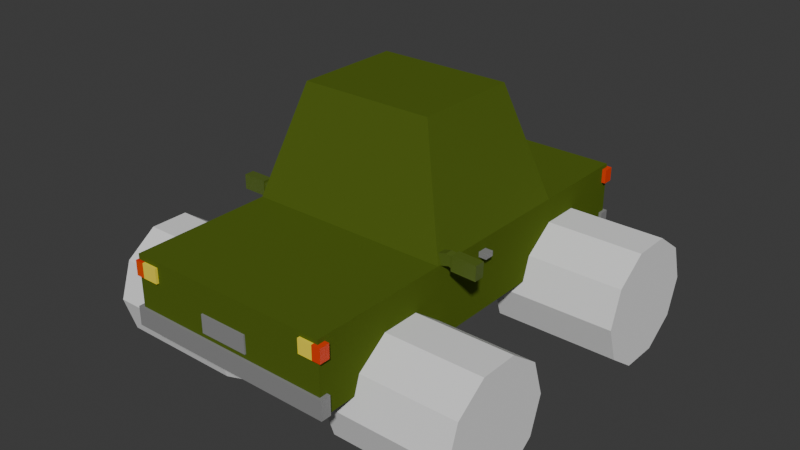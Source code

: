 # Source: car3.blend  (saved by Blender 4.0.36; exported with 4.5.12 LTS)
import bpy
from mathutils import Matrix  # noqa: F401  (used for matrix-valued properties, if any)

bpy.ops.wm.read_factory_settings(use_empty=True)
scene = bpy.context.scene
scene.name = 'Scene'

# ---- collections
col_collection = bpy.data.collections.new('Collection'); scene.collection.children.link(col_collection)

# ---- materials (node trees are filled in below, after node groups)
mat_car1 = bpy.data.materials.new('car1')
mat_car1.use_transparent_shadow = False
mat_car1.diffuse_color = (0.08651, 0.1301, 0.016, 1.0)
mat_material_006 = bpy.data.materials.new('Material.006')
mat_material_006.use_transparent_shadow = False
mat_material_007 = bpy.data.materials.new('Material.007')
mat_material_007.use_transparent_shadow = False
mat_material_008 = bpy.data.materials.new('Material.008')
mat_material_008.use_transparent_shadow = False
mat_material_009 = bpy.data.materials.new('Material.009')
mat_material_009.use_transparent_shadow = False
mat_material_010 = bpy.data.materials.new('Material.010')
mat_material_010.use_transparent_shadow = False
mat_material_011 = bpy.data.materials.new('Material.011')
mat_material_011.use_transparent_shadow = False
mat_material_012 = bpy.data.materials.new('Material.012')
mat_material_012.use_transparent_shadow = False
mat_material_013 = bpy.data.materials.new('Material.013')
mat_material_013.use_transparent_shadow = False
mat_material_014 = bpy.data.materials.new('Material.014')
mat_material_014.use_transparent_shadow = False
mat_material_015 = bpy.data.materials.new('Material.015')
mat_material_015.use_transparent_shadow = False
mat_material_004 = bpy.data.materials.new('Material.004')
mat_material_004.use_transparent_shadow = False
mat_material_005 = bpy.data.materials.new('Material.005')
mat_material_005.use_transparent_shadow = False

# ---- material node trees
mat_material_006.use_nodes = True; mat_material_006.node_tree.nodes.clear()
_N = mat_material_006.node_tree.nodes; _L = mat_material_006.node_tree.links
n0 = _N.new('ShaderNodeBsdfPrincipled'); n0.name = 'Principled BSDF'; n0.location = (10, 300)
n0.inputs[0].default_value = (0.2645, 0.2645, 0.2645, 1.0)
n0.inputs[3].default_value = 1.45
n1 = _N.new('ShaderNodeOutputMaterial'); n1.name = 'Material Output'; n1.location = (300, 300)
_L.new(n0.outputs[0], n1.inputs[0])
n1.is_active_output = True
mat_material_007.use_nodes = True; mat_material_007.node_tree.nodes.clear()
_N = mat_material_007.node_tree.nodes; _L = mat_material_007.node_tree.links
n0 = _N.new('ShaderNodeBsdfPrincipled'); n0.name = 'Principled BSDF'; n0.location = (10, 300)
n0.inputs[0].default_value = (1.0, 0.8069, 0.0497, 1.0)
n0.inputs[3].default_value = 1.45
n1 = _N.new('ShaderNodeOutputMaterial'); n1.name = 'Material Output'; n1.location = (300, 300)
_L.new(n0.outputs[0], n1.inputs[0])
n1.is_active_output = True
mat_material_008.use_nodes = True; mat_material_008.node_tree.nodes.clear()
_N = mat_material_008.node_tree.nodes; _L = mat_material_008.node_tree.links
n0 = _N.new('ShaderNodeBsdfPrincipled'); n0.name = 'Principled BSDF'; n0.location = (10, 300)
n0.inputs[0].default_value = (1.0, 0.8069, 0.0497, 1.0)
n0.inputs[3].default_value = 1.45
n1 = _N.new('ShaderNodeOutputMaterial'); n1.name = 'Material Output'; n1.location = (300, 300)
_L.new(n0.outputs[0], n1.inputs[0])
n1.is_active_output = True
mat_material_009.use_nodes = True; mat_material_009.node_tree.nodes.clear()
_N = mat_material_009.node_tree.nodes; _L = mat_material_009.node_tree.links
n0 = _N.new('ShaderNodeBsdfPrincipled'); n0.name = 'Principled BSDF'; n0.location = (10, 300)
n0.inputs[0].default_value = (0.08651, 0.1301, 0.016, 1.0)
n0.inputs[3].default_value = 1.45
n1 = _N.new('ShaderNodeOutputMaterial'); n1.name = 'Material Output'; n1.location = (300, 300)
_L.new(n0.outputs[0], n1.inputs[0])
n1.is_active_output = True
mat_material_010.use_nodes = True; mat_material_010.node_tree.nodes.clear()
_N = mat_material_010.node_tree.nodes; _L = mat_material_010.node_tree.links
n0 = _N.new('ShaderNodeBsdfPrincipled'); n0.name = 'Principled BSDF'; n0.location = (10, 300)
n0.inputs[0].default_value = (0.8001, 0.07821, 0.003915, 1.0)
n0.inputs[3].default_value = 1.45
n1 = _N.new('ShaderNodeOutputMaterial'); n1.name = 'Material Output'; n1.location = (300, 300)
_L.new(n0.outputs[0], n1.inputs[0])
n1.is_active_output = True
mat_material_011.use_nodes = True; mat_material_011.node_tree.nodes.clear()
_N = mat_material_011.node_tree.nodes; _L = mat_material_011.node_tree.links
n0 = _N.new('ShaderNodeBsdfPrincipled'); n0.name = 'Principled BSDF'; n0.location = (10, 300)
n0.inputs[0].default_value = (0.8003, 0.04632, 0.0007238, 1.0)
n0.inputs[3].default_value = 1.45
n1 = _N.new('ShaderNodeOutputMaterial'); n1.name = 'Material Output'; n1.location = (300, 300)
_L.new(n0.outputs[0], n1.inputs[0])
n1.is_active_output = True
mat_material_012.use_nodes = True; mat_material_012.node_tree.nodes.clear()
_N = mat_material_012.node_tree.nodes; _L = mat_material_012.node_tree.links
n0 = _N.new('ShaderNodeBsdfPrincipled'); n0.name = 'Principled BSDF'; n0.location = (10, 300)
n0.inputs[0].default_value = (0.8002, 0.01965, 0.0, 1.0)
n0.inputs[3].default_value = 1.45
n1 = _N.new('ShaderNodeOutputMaterial'); n1.name = 'Material Output'; n1.location = (300, 300)
_L.new(n0.outputs[0], n1.inputs[0])
n1.is_active_output = True
mat_material_013.use_nodes = True; mat_material_013.node_tree.nodes.clear()
_N = mat_material_013.node_tree.nodes; _L = mat_material_013.node_tree.links
n0 = _N.new('ShaderNodeBsdfPrincipled'); n0.name = 'Principled BSDF'; n0.location = (10, 300)
n0.inputs[0].default_value = (0.2527, 0.2527, 0.2527, 1.0)
n0.inputs[3].default_value = 1.45
n1 = _N.new('ShaderNodeOutputMaterial'); n1.name = 'Material Output'; n1.location = (300, 300)
_L.new(n0.outputs[0], n1.inputs[0])
n1.is_active_output = True
mat_material_014.use_nodes = True; mat_material_014.node_tree.nodes.clear()
_N = mat_material_014.node_tree.nodes; _L = mat_material_014.node_tree.links
n0 = _N.new('ShaderNodeBsdfPrincipled'); n0.name = 'Principled BSDF'; n0.location = (10, 300)
n0.inputs[0].default_value = (0.2196, 0.5333, 0.799, 1.0)
n0.inputs[3].default_value = 1.45
n1 = _N.new('ShaderNodeOutputMaterial'); n1.name = 'Material Output'; n1.location = (300, 300)
_L.new(n0.outputs[0], n1.inputs[0])
n1.is_active_output = True
mat_material_015.use_nodes = True; mat_material_015.node_tree.nodes.clear()
_N = mat_material_015.node_tree.nodes; _L = mat_material_015.node_tree.links
n0 = _N.new('ShaderNodeBsdfPrincipled'); n0.name = 'Principled BSDF'; n0.location = (10, 300)
n0.inputs[0].default_value = (0.2196, 0.5333, 0.799, 1.0)
n0.inputs[3].default_value = 1.45
n1 = _N.new('ShaderNodeOutputMaterial'); n1.name = 'Material Output'; n1.location = (300, 300)
_L.new(n0.outputs[0], n1.inputs[0])
n1.is_active_output = True
mat_material_004.use_nodes = True; mat_material_004.node_tree.nodes.clear()
_N = mat_material_004.node_tree.nodes; _L = mat_material_004.node_tree.links
n0 = _N.new('ShaderNodeBsdfPrincipled'); n0.name = 'Principled BSDF'; n0.location = (10, 300)
n0.inputs[0].default_value = (0.01227, 0.007267, 0.0007186, 1.0)
n0.inputs[3].default_value = 1.45
n1 = _N.new('ShaderNodeOutputMaterial'); n1.name = 'Material Output'; n1.location = (300, 300)
_L.new(n0.outputs[0], n1.inputs[0])
n1.is_active_output = True
mat_material_005.use_nodes = True; mat_material_005.node_tree.nodes.clear()
_N = mat_material_005.node_tree.nodes; _L = mat_material_005.node_tree.links
n0 = _N.new('ShaderNodeBsdfPrincipled'); n0.name = 'Principled BSDF'; n0.location = (10, 300)
n0.inputs[0].default_value = (0.2088, 0.2088, 0.2088, 1.0)
n0.inputs[3].default_value = 1.45
n1 = _N.new('ShaderNodeOutputMaterial'); n1.name = 'Material Output'; n1.location = (300, 300)
_L.new(n0.outputs[0], n1.inputs[0])
n1.is_active_output = True

# ---- world
world_world = bpy.data.worlds.new('World'); scene.world = world_world
world_world.use_nodes = True; world_world.node_tree.nodes.clear()
_N = world_world.node_tree.nodes; _L = world_world.node_tree.links
n0 = _N.new('ShaderNodeOutputWorld'); n0.name = 'World Output'; n0.location = (300, 300)
n1 = _N.new('ShaderNodeBackground'); n1.name = 'Background'; n1.location = (10, 300)
n1.inputs[0].default_value = (0.05088, 0.05088, 0.05088, 1.0)
_L.new(n1.outputs[0], n0.inputs[0])
n0.is_active_output = True
world_world.color = (0.05088, 0.05088, 0.05088)
world_world.use_sun_shadow = False
world_world.sun_shadow_jitter_overblur = 0.0

# ---- meshes
me_cube_001 = bpy.data.meshes.new('Cube.001')
me_cube_001.from_pydata([(-1.0, -0.6146, 1.0), (1.0, -0.6146, 1.0), (0.6554, -0.3389, 2.097), (-0.6554, -0.3389, 2.097)], [], [(0, 1, 2, 3)])
_uv = me_cube_001.uv_layers.new(name='UVMap')
_uv.uv.foreach_set('vector', [0.875, 0.625, 0.625, 0.625, 0.625, 0.625, 0.875, 0.625])
me_cube_001.materials.append(mat_car1)
me_cube_001.update()
me_cube_002 = bpy.data.meshes.new('Cube.002')
me_cube_002.from_pydata([(-1.0, -2.0, 0.3027), (-1.0, -2.0, 1.0), (-1.0, 2.0, 0.3027), (-1.0, 2.0, 1.0), (1.0, -2.0, 0.3027), (1.0, -2.0, 1.0), (1.0, 2.0, 0.3027), (1.0, 2.0, 1.0), (-1.0, -0.6146, 1.0), (1.0, -0.6146, 1.0), (-1.0, 0.9856, 1.0), (1.0, 0.9856, 1.0), (0.7165, -1.568, 0.4817), (0.6554, 0.7099, 2.097), (0.6554, -0.3389, 2.097), (0.7165, -1.266, 0.7015), (-0.6554, -0.3389, 2.097), (-0.6554, 0.7099, 2.097), (0.7165, -0.892, 0.7015), (0.7165, -0.5894, 0.4817), (0.7165, 0.7154, 0.5368), (0.7165, 1.018, 0.7566), (0.7165, 1.392, 0.7566), (0.7165, 1.694, 0.5368), (1.0, -1.627, 0.3027), (1.0, -0.5313, 0.3027), (1.0, 0.6394, 0.3027), (1.0, 0.7154, 0.5368), (1.0, -0.5894, 0.4817), (1.0, 1.392, 0.7566), (1.0, 1.018, 0.7566), (1.0, 1.771, 0.3027), (1.0, 1.694, 0.5368), (1.0, -1.266, 0.7015), (1.0, -1.568, 0.4817), (1.0, -0.892, 0.7015), (0.7165, 0.6394, 0.3027), (0.7165, 1.771, 0.3027), (0.7165, -0.5313, 0.3027), (0.7165, -1.627, 0.3027), (-1.046, -2.024, 0.3121), (-1.046, -2.024, 0.4972), (1.034, -2.024, 0.3121), (1.034, -2.024, 0.4972), (-0.2569, -2.014, 0.5476), (-0.2569, -2.014, 0.7237), (0.2245, -2.014, 0.5476), (0.2245, -2.014, 0.7237), (-1.012, -2.025, 0.8033), (-1.012, -2.025, 0.9469), (-0.7714, -2.025, 0.8033), (-0.7714, -2.025, 0.9469), (0.8202, -2.027, 0.8193), (0.8202, -2.027, 0.9558), (1.043, -2.027, 0.8193), (1.043, -2.027, 0.9558), (-1.338, -0.4994, 0.9365), (-1.338, -0.4994, 1.08), (-1.097, -0.4994, 0.9365), (-1.097, -0.4994, 1.08), (-1.046, -1.924, 0.3121), (-1.046, -1.924, 0.4972), (1.034, -1.924, 0.3121), (1.034, -1.924, 0.4972), (-0.2569, -1.914, 0.5476), (-0.2569, -1.914, 0.7237), (0.2245, -1.914, 0.5476), (0.2245, -1.914, 0.7237), (-1.012, -1.924, 0.8033), (-1.012, -1.924, 0.9469), (-0.7714, -1.904, 0.8033), (-0.7714, -1.904, 0.9469), (0.8202, -1.927, 0.8193), (0.8202, -1.927, 0.9558), (1.043, -1.927, 0.8193), (1.043, -1.927, 0.9558), (-1.324, -0.3993, 0.9508), (-1.324, -0.3993, 1.066), (-1.112, -0.3993, 0.9508), (-1.112, -0.3993, 1.066), (-0.9265, -2.025, 0.8033), (-0.9265, -2.025, 0.9469), (-0.9265, -1.917, 0.8033), (-0.9265, -1.917, 0.9469), (0.9616, -2.027, 0.8193), (0.9616, -2.027, 0.9558), (0.9616, -1.927, 0.8193), (0.9616, -1.927, 0.9558), (0.8539, -0.06254, 0.8519), (0.8539, -0.06254, 0.9013), (1.077, -0.06254, 0.8519), (1.077, -0.06254, 0.9013), (0.8539, 0.02938, 0.8519), (0.8539, 0.02938, 0.9013), (1.077, 0.02938, 0.8519), (1.077, 0.02938, 0.9013), (-1.062, 0.05693, 0.8605), (-1.062, 0.05693, 0.9099), (-0.8393, 0.05693, 0.8605), (-0.8393, 0.05693, 0.9099), (-1.062, 0.1488, 0.8605), (-1.062, 0.1488, 0.9099), (-0.8393, 0.1488, 0.8605), (-0.8393, 0.1488, 0.9099), (-1.338, -0.3993, 0.9365), (-1.338, -0.3993, 1.08), (-1.097, -0.3993, 0.9365), (-1.097, -0.3993, 1.08), (-1.324, -0.4396, 0.9508), (-1.324, -0.4396, 1.066), (-1.112, -0.4396, 0.9508), (-1.112, -0.4396, 1.066), (0.9876, -0.4437, 0.957), (0.9462, -0.4437, 1.024), (-1.097, -0.4847, 0.9576), (-1.097, -0.4847, 1.059), (-1.097, -0.4141, 0.9576), (-1.097, -0.4141, 1.059), (-1.027, -0.4847, 1.055), (-1.064, -0.4847, 0.9612), (-1.027, -0.4141, 1.055), (-1.064, -0.4141, 0.9612), (-0.9728, -0.4847, 1.034), (-1.01, -0.4847, 0.9399), (-0.9728, -0.4141, 1.034), (-1.01, -0.4141, 0.9399), (1.353, -0.5904, 1.118), (1.348, -0.5904, 0.9741), (1.112, -0.5904, 1.126), (1.107, -0.5904, 0.9822), (1.338, -0.4903, 1.104), (1.334, -0.4903, 0.9889), (1.126, -0.4903, 1.111), (1.122, -0.4903, 0.996), (1.353, -0.4903, 1.118), (1.348, -0.4903, 0.9741), (1.112, -0.4903, 1.126), (1.107, -0.4903, 0.9822), (1.338, -0.5306, 1.104), (1.334, -0.5306, 0.9889), (1.126, -0.5306, 1.111), (1.122, -0.5306, 0.996), (1.106, -0.5911, 0.9819), (1.111, -0.5911, 1.125), (1.106, -0.491, 0.9819), (1.111, -0.491, 1.125), (1.106, -0.5789, 0.9998), (1.109, -0.5789, 1.109), (1.106, -0.5028, 0.9998), (1.109, -0.5028, 1.109), (1.076, -0.5789, 1.012), (1.048, -0.5789, 1.118), (1.048, -0.5028, 1.118), (1.076, -0.5028, 1.012), (1.057, -0.5789, 1.007), (1.03, -0.5789, 1.113), (1.03, -0.5028, 1.113), (1.057, -0.5028, 1.007), (0.9971, -0.5789, 0.9912), (0.9692, -0.5789, 1.097), (0.9692, -0.5028, 1.097), (0.9971, -0.5028, 0.9912), (-1.049, 1.926, 0.3207), (-1.049, 1.926, 0.5058), (1.03, 1.926, 0.3207), (1.03, 1.926, 0.5058), (-0.2606, 1.936, 0.5562), (-0.2606, 1.936, 0.7323), (0.2208, 1.936, 0.5562), (0.2208, 1.936, 0.7323), (-1.016, 1.926, 0.8119), (-1.016, 1.926, 0.9555), (-0.775, 1.926, 0.8119), (-0.775, 1.926, 0.9555), (0.8165, 1.923, 0.828), (0.8165, 1.923, 0.9645), (1.039, 1.923, 0.828), (1.039, 1.923, 0.9645), (-1.049, 2.026, 0.3207), (-1.049, 2.026, 0.5058), (1.03, 2.026, 0.3207), (1.03, 2.026, 0.5058), (-0.2606, 2.037, 0.5562), (-0.2606, 2.037, 0.7323), (0.2208, 2.037, 0.5562), (0.2208, 2.037, 0.7323), (-1.016, 2.026, 0.8119), (-1.016, 2.026, 0.9555), (-0.775, 2.047, 0.8119), (-0.775, 2.047, 0.9555), (0.8165, 2.023, 0.828), (0.8165, 2.023, 0.9645), (1.039, 2.023, 0.828), (1.039, 2.023, 0.9645), (-0.9302, 1.926, 0.8119), (-0.9302, 1.926, 0.9555), (-0.9302, 2.033, 0.8119), (-0.9302, 2.033, 0.9555), (0.9579, 1.923, 0.828), (0.9579, 1.923, 0.9645), (0.9579, 2.023, 0.828), (0.9579, 2.023, 0.9645)], [(112, 113)], [(10, 3, 2, 0, 1, 8), (2, 3, 7, 6), (31, 6, 7, 11, 9, 5, 4, 24, 34, 33, 35, 28, 25, 26, 27, 30, 29, 32), (4, 5, 1, 0), (24, 4, 0, 2, 6, 31, 37, 36, 26, 25, 38, 39), (9, 8, 1, 5), (9, 11, 13, 14), (7, 3, 10, 11), (13, 17, 16, 14), (11, 10, 17, 13), (10, 8, 16, 17), (39, 12, 34, 24), (12, 15, 33, 34), (15, 18, 35, 33), (18, 19, 28, 35), (19, 38, 25, 28), (38, 19, 18, 15, 12, 39), (20, 27, 26, 36), (20, 21, 30, 27), (21, 22, 29, 30), (22, 23, 32, 29), (23, 37, 31, 32), (37, 23, 22, 21, 20, 36), (42, 40, 41, 43), (46, 44, 45, 47), (80, 48, 49, 81), (84, 52, 53, 85), (58, 56, 57, 59), (62, 63, 61, 60), (66, 67, 65, 64), (82, 83, 69, 68), (86, 87, 73, 72), (79, 77, 109, 111), (50, 51, 71, 70), (43, 41, 61, 63), (58, 59, 107, 106), (81, 49, 69, 83), (45, 44, 64, 65), (59, 57, 105, 107), (53, 52, 72, 73), (44, 46, 66, 64), (84, 54, 74, 86), (46, 47, 67, 66), (54, 55, 75, 74), (47, 45, 65, 67), (41, 40, 60, 61), (85, 53, 73, 87), (49, 48, 68, 69), (40, 42, 62, 60), (57, 56, 104, 105), (80, 50, 70, 82), (42, 43, 63, 62), (56, 58, 106, 104), (48, 80, 82, 68), (51, 81, 83, 71), (70, 71, 83, 82), (50, 80, 81, 51), (55, 85, 87, 75), (52, 84, 86, 72), (74, 75, 87, 86), (54, 84, 85, 55), (90, 88, 89, 91), (94, 95, 93, 92), (89, 88, 92, 93), (88, 90, 94, 92), (90, 91, 95, 94), (91, 89, 93, 95), (98, 96, 97, 99), (102, 103, 101, 100), (97, 96, 100, 101), (96, 98, 102, 100), (98, 99, 103, 102), (99, 97, 101, 103), (76, 77, 105, 104), (78, 76, 104, 106), (79, 78, 106, 107), (77, 79, 107, 105), (110, 111, 109, 108), (76, 78, 110, 108), (78, 79, 111, 110), (77, 76, 108, 109), (114, 116, 117, 115), (120, 121, 125, 124), (116, 114, 119, 121), (117, 116, 121, 120), (115, 117, 120, 118), (114, 115, 118, 119), (123, 122, 124, 125), (118, 120, 124, 122), (119, 118, 122, 123), (121, 119, 123, 125), (128, 126, 127, 129), (129, 127, 135, 137), (127, 126, 134, 135), (126, 128, 136, 134), (130, 131, 135, 134), (132, 130, 134, 136), (133, 132, 136, 137), (131, 133, 137, 135), (140, 141, 139, 138), (130, 132, 140, 138), (132, 133, 141, 140), (143, 142, 144, 145), (147, 149, 148, 146), (146, 148, 153, 150), (148, 149, 152, 153), (149, 147, 151, 152), (147, 146, 150, 151), (151, 150, 154, 155), (152, 151, 155, 156), (153, 152, 156, 157), (150, 153, 157, 154), (154, 157, 161, 158), (159, 158, 161, 160), (157, 156, 160, 161), (156, 155, 159, 160), (155, 154, 158, 159), (164, 162, 163, 165), (168, 166, 167, 169), (194, 170, 171, 195), (198, 174, 175, 199), (180, 181, 179, 178), (184, 185, 183, 182), (196, 197, 187, 186), (200, 201, 191, 190), (172, 173, 189, 188), (165, 163, 179, 181), (195, 171, 187, 197), (167, 166, 182, 183), (175, 174, 190, 191), (166, 168, 184, 182), (198, 176, 192, 200), (168, 169, 185, 184), (176, 177, 193, 192), (169, 167, 183, 185), (163, 162, 178, 179), (199, 175, 191, 201), (171, 170, 186, 187), (162, 164, 180, 178), (194, 172, 188, 196), (164, 165, 181, 180), (170, 194, 196, 186), (173, 195, 197, 189), (188, 189, 197, 196), (172, 194, 195, 173), (177, 199, 201, 193), (174, 198, 200, 190), (192, 193, 201, 200), (176, 198, 199, 177)])
me_cube_002.polygons.foreach_set('material_index', [0, 0, 0, 0, 0, 0, 0, 0, 0, 0, 0, 0, 0, 0, 0, 0, 0, 0, 0, 0, 0, 0, 0, 1, 1, 5, 2, 4, 1, 1, 3, 2, 4, 3, 1, 4, 7, 1, 4, 2, 1, 2, 1, 6, 1, 1, 2, 5, 1, 4, 3, 1, 4, 3, 3, 3, 3, 6, 2, 2, 6, 8, 8, 8, 8, 8, 8, 8, 8, 8, 8, 8, 8, 4, 4, 4, 4, 10, 4, 4, 4, 4, 4, 4, 4, 4, 4, 4, 4, 4, 4, 4, 4, 4, 4, 4, 4, 4, 4, 10, 4, 4, 4, 4, 4, 4, 4, 4, 4, 4, 4, 4, 4, 4, 4, 4, 4, 1, 1, 5, 2, 1, 1, 3, 2, 3, 1, 7, 1, 2, 1, 2, 1, 6, 1, 1, 2, 5, 1, 3, 1, 3, 3, 3, 3, 6, 2, 2, 6])
_uv = me_cube_002.uv_layers.new(name='UVMap')
_uv.uv.foreach_set('vector', [0.625, 0.1875, 0.625, 0.25, 0.375, 0.25, 0.375, 0.0, 0.625, 0.0, 0.625, 0.125, 0.375, 0.25, 0.625, 0.25, 0.625, 0.5, 0.375, 0.5, 0.375, 0.5143, 0.375, 0.5, 0.625, 0.5, 0.625, 0.5625, 0.625, 0.625, 0.625, 0.75, 0.375, 0.75, 0.375, 0.7267, 0.4392, 0.7201, 0.518, 0.6934, 0.518, 0.665, 0.4392, 0.6549, 0.375, 0.6582, 0.375, 0.585, 0.4589, 0.5774, 0.5377, 0.5595, 0.5377, 0.5374, 0.4589, 0.5188, 0.375, 0.75, 0.625, 0.75, 0.625, 1.0, 0.375, 1.0, 0.375, 0.7267, 0.375, 0.75, 0.125, 0.75, 0.125, 0.5, 0.375, 0.5, 0.375, 0.5143, 0.3396, 0.5143, 0.3396, 0.585, 0.375, 0.585, 0.375, 0.6582, 0.3396, 0.6582, 0.3396, 0.7267, 0.625, 0.625, 0.875, 0.625, 0.875, 0.75, 0.625, 0.75, 0.625, 0.625, 0.625, 0.5625, 0.625, 0.5625, 0.625, 0.625, 0.625, 0.5, 0.875, 0.5, 0.875, 0.5625, 0.625, 0.5625, 0.625, 0.5625, 0.875, 0.5625, 0.875, 0.625, 0.625, 0.625, 0.625, 0.5625, 0.875, 0.5625, 0.875, 0.5625, 0.625, 0.5625, 0.625, 0.1875, 0.625, 0.125, 0.625, 0.125, 0.625, 0.1875, 0.4503, 0.5, 0.4, 0.5, 0.4, 0.6162, 0.4503, 0.6162, 0.4, 0.5, 0.3, 0.5, 0.3, 0.6162, 0.4, 0.6162, 0.3, 0.5, 0.2, 0.5, 0.2, 0.5, 0.3, 0.5, 0.2, 0.5, 0.1, 0.5, 0.1, 0.6162, 0.2, 0.6162, 0.1, 0.5, 0.04968, 0.5, 0.04968, 0.6162, 0.1, 0.6162, 0.6799, 0.4672, 0.6089, 0.4442, 0.9783, 0.3242, 0.9783, 0.1758, 0.8911, 0.05584, 0.8201, 0.03277, 0.4, 0.5, 0.4, 0.6162, 0.4658, 0.6162, 0.4658, 0.5, 0.4, 0.5, 0.3, 0.5, 0.3, 0.6162, 0.4, 0.6162, 0.3, 0.5, 0.2, 0.5, 0.2, 0.5, 0.3, 0.5, 0.2, 0.5, 0.1, 0.5, 0.1, 0.6162, 0.2, 0.6162, 0.1, 0.5, 0.03418, 0.5, 0.03418, 0.6162, 0.1, 0.6162, 0.7018, 0.4743, 0.6089, 0.4442, 0.9783, 0.3242, 0.9783, 0.1758, 0.8911, 0.05584, 0.7982, 0.02567, 0.375, 0.75, 0.375, 1.0, 0.625, 1.0, 0.625, 0.75, 0.375, 0.75, 0.375, 1.0, 0.625, 1.0, 0.625, 0.75, 0.375, 0.911, 0.375, 1.0, 0.625, 1.0, 0.625, 0.911, 0.375, 0.8414, 0.375, 1.0, 0.625, 1.0, 0.625, 0.8414, 0.375, 0.75, 0.375, 1.0, 0.625, 1.0, 0.625, 0.75, 0.375, 0.75, 0.625, 0.75, 0.625, 1.0, 0.375, 1.0, 0.375, 0.75, 0.625, 0.75, 0.625, 1.0, 0.375, 1.0, 0.375, 0.911, 0.625, 0.911, 0.625, 1.0, 0.375, 1.0, 0.375, 0.8414, 0.625, 0.8414, 0.625, 1.0, 0.375, 1.0, 0.6, 0.7649, 0.6, 0.9851, 0.6, 0.9851, 0.6, 0.7649, 0.375, 0.75, 0.625, 0.75, 0.625, 0.75, 0.375, 0.75, 0.625, 0.75, 0.625, 1.0, 0.625, 1.0, 0.625, 0.75, 0.375, 0.75, 0.625, 0.75, 0.625, 0.75, 0.375, 0.75, 0.625, 0.911, 0.625, 1.0, 0.625, 1.0, 0.625, 0.911, 0.625, 1.0, 0.375, 1.0, 0.375, 1.0, 0.625, 1.0, 0.625, 0.75, 0.625, 1.0, 0.625, 1.0, 0.625, 0.75, 0.625, 1.0, 0.375, 1.0, 0.375, 1.0, 0.625, 1.0, 0.375, 1.0, 0.375, 0.75, 0.375, 0.75, 0.375, 1.0, 0.375, 0.8414, 0.375, 0.75, 0.375, 0.75, 0.375, 0.8414, 0.375, 0.75, 0.625, 0.75, 0.625, 0.75, 0.375, 0.75, 0.375, 0.75, 0.625, 0.75, 0.625, 0.75, 0.375, 0.75, 0.625, 0.75, 0.625, 1.0, 0.625, 1.0, 0.625, 0.75, 0.625, 1.0, 0.375, 1.0, 0.375, 1.0, 0.625, 1.0, 0.625, 0.8414, 0.625, 1.0, 0.625, 1.0, 0.625, 0.8414, 0.625, 1.0, 0.375, 1.0, 0.375, 1.0, 0.625, 1.0, 0.375, 1.0, 0.375, 0.75, 0.375, 0.75, 0.375, 1.0, 0.625, 1.0, 0.375, 1.0, 0.375, 1.0, 0.625, 1.0, 0.375, 0.911, 0.375, 0.75, 0.375, 0.75, 0.375, 0.911, 0.375, 0.75, 0.625, 0.75, 0.625, 0.75, 0.375, 0.75, 0.375, 1.0, 0.375, 0.75, 0.375, 0.75, 0.375, 1.0, 0.375, 1.0, 0.375, 0.911, 0.375, 0.911, 0.375, 1.0, 0.625, 0.75, 0.625, 0.911, 0.625, 0.911, 0.625, 0.75, 0.375, 0.75, 0.625, 0.75, 0.625, 0.911, 0.375, 0.911, 0.375, 0.75, 0.375, 0.911, 0.625, 0.911, 0.625, 0.75, 0.625, 0.75, 0.625, 0.8414, 0.625, 0.8414, 0.625, 0.75, 0.375, 1.0, 0.375, 0.8414, 0.375, 0.8414, 0.375, 1.0, 0.375, 0.75, 0.625, 0.75, 0.625, 0.8414, 0.375, 0.8414, 0.375, 0.75, 0.375, 0.8414, 0.625, 0.8414, 0.625, 0.75, 0.375, 0.75, 0.375, 1.0, 0.625, 1.0, 0.625, 0.75, 0.375, 0.75, 0.625, 0.75, 0.625, 1.0, 0.375, 1.0, 0.625, 1.0, 0.375, 1.0, 0.375, 1.0, 0.625, 1.0, 0.375, 1.0, 0.375, 0.75, 0.375, 0.75, 0.375, 1.0, 0.375, 0.75, 0.625, 0.75, 0.625, 0.75, 0.375, 0.75, 0.625, 0.75, 0.625, 1.0, 0.625, 1.0, 0.625, 0.75, 0.375, 0.75, 0.375, 1.0, 0.625, 1.0, 0.625, 0.75, 0.375, 0.75, 0.625, 0.75, 0.625, 1.0, 0.375, 1.0, 0.625, 1.0, 0.375, 1.0, 0.375, 1.0, 0.625, 1.0, 0.375, 1.0, 0.375, 0.75, 0.375, 0.75, 0.375, 1.0, 0.375, 0.75, 0.625, 0.75, 0.625, 0.75, 0.375, 0.75, 0.625, 0.75, 0.625, 1.0, 0.625, 1.0, 0.625, 0.75, 0.4, 0.9851, 0.6, 0.9851, 0.625, 1.0, 0.375, 1.0, 0.4, 0.7649, 0.4, 0.9851, 0.375, 1.0, 0.375, 0.75, 0.6, 0.7649, 0.4, 0.7649, 0.375, 0.75, 0.625, 0.75, 0.6, 0.9851, 0.6, 0.7649, 0.625, 0.75, 0.625, 1.0, 0.4, 0.7649, 0.6, 0.7649, 0.6, 0.9851, 0.4, 0.9851, 0.4, 0.9851, 0.4, 0.7649, 0.4, 0.7649, 0.4, 0.9851, 0.4, 0.7649, 0.6, 0.7649, 0.6, 0.7649, 0.4, 0.7649, 0.6, 0.9851, 0.4, 0.9851, 0.4, 0.9851, 0.6, 0.9851, 0.375, 0.75, 0.375, 0.75, 0.625, 0.75, 0.625, 0.75, 0.625, 0.75, 0.375, 0.75, 0.375, 0.75, 0.625, 0.75, 0.375, 0.75, 0.375, 0.75, 0.375, 0.75, 0.375, 0.75, 0.625, 0.75, 0.375, 0.75, 0.375, 0.75, 0.625, 0.75, 0.625, 0.75, 0.625, 0.75, 0.625, 0.75, 0.625, 0.75, 0.375, 0.75, 0.625, 0.75, 0.625, 0.75, 0.375, 0.75, 0.375, 0.75, 0.625, 0.75, 0.625, 0.75, 0.375, 0.75, 0.625, 0.75, 0.625, 0.75, 0.625, 0.75, 0.625, 0.75, 0.375, 0.75, 0.625, 0.75, 0.625, 0.75, 0.375, 0.75, 0.375, 0.75, 0.375, 0.75, 0.375, 0.75, 0.375, 0.75, 0.375, 0.75, 0.375, 1.0, 0.625, 1.0, 0.625, 0.75, 0.625, 0.75, 0.625, 1.0, 0.625, 1.0, 0.625, 0.75, 0.625, 1.0, 0.375, 1.0, 0.375, 1.0, 0.625, 1.0, 0.375, 1.0, 0.375, 0.75, 0.375, 0.75, 0.375, 1.0, 0.4, 0.9851, 0.6, 0.9851, 0.625, 1.0, 0.375, 1.0, 0.4, 0.7649, 0.4, 0.9851, 0.375, 1.0, 0.375, 0.75, 0.6, 0.7649, 0.4, 0.7649, 0.375, 0.75, 0.625, 0.75, 0.6, 0.9851, 0.6, 0.7649, 0.625, 0.75, 0.625, 1.0, 0.4, 0.7649, 0.6, 0.7649, 0.6, 0.9851, 0.4, 0.9851, 0.4, 0.9851, 0.4, 0.7649, 0.4, 0.7649, 0.4, 0.9851, 0.4, 0.7649, 0.6, 0.7649, 0.6, 0.7649, 0.4, 0.7649, 0.625, 1.0, 0.375, 1.0, 0.375, 1.0, 0.625, 1.0, 0.625, 1.0, 0.625, 1.0, 0.375, 1.0, 0.375, 1.0, 0.375, 1.0, 0.375, 1.0, 0.375, 1.0, 0.375, 1.0, 0.375, 1.0, 0.625, 1.0, 0.625, 1.0, 0.375, 1.0, 0.625, 1.0, 0.625, 1.0, 0.625, 1.0, 0.625, 1.0, 0.625, 1.0, 0.375, 1.0, 0.375, 1.0, 0.625, 1.0, 0.625, 1.0, 0.375, 1.0, 0.375, 1.0, 0.625, 1.0, 0.625, 1.0, 0.625, 1.0, 0.625, 1.0, 0.625, 1.0, 0.375, 1.0, 0.625, 1.0, 0.625, 1.0, 0.375, 1.0, 0.375, 1.0, 0.375, 1.0, 0.375, 1.0, 0.375, 1.0, 0.375, 1.0, 0.375, 1.0, 0.375, 1.0, 0.375, 1.0, 0.625, 1.0, 0.375, 1.0, 0.375, 1.0, 0.625, 1.0, 0.375, 1.0, 0.625, 1.0, 0.625, 1.0, 0.375, 1.0, 0.625, 1.0, 0.625, 1.0, 0.625, 1.0, 0.625, 1.0, 0.625, 1.0, 0.375, 1.0, 0.375, 1.0, 0.625, 1.0, 0.375, 0.75, 0.375, 1.0, 0.625, 1.0, 0.625, 0.75, 0.375, 0.75, 0.375, 1.0, 0.625, 1.0, 0.625, 0.75, 0.375, 0.911, 0.375, 1.0, 0.625, 1.0, 0.625, 0.911, 0.375, 0.8414, 0.375, 1.0, 0.625, 1.0, 0.625, 0.8414, 0.375, 0.75, 0.625, 0.75, 0.625, 1.0, 0.375, 1.0, 0.375, 0.75, 0.625, 0.75, 0.625, 1.0, 0.375, 1.0, 0.375, 0.911, 0.625, 0.911, 0.625, 1.0, 0.375, 1.0, 0.375, 0.8414, 0.625, 0.8414, 0.625, 1.0, 0.375, 1.0, 0.375, 0.75, 0.625, 0.75, 0.625, 0.75, 0.375, 0.75, 0.625, 0.75, 0.625, 1.0, 0.625, 1.0, 0.625, 0.75, 0.625, 0.911, 0.625, 1.0, 0.625, 1.0, 0.625, 0.911, 0.625, 1.0, 0.375, 1.0, 0.375, 1.0, 0.625, 1.0, 0.625, 1.0, 0.375, 1.0, 0.375, 1.0, 0.625, 1.0, 0.375, 1.0, 0.375, 0.75, 0.375, 0.75, 0.375, 1.0, 0.375, 0.8414, 0.375, 0.75, 0.375, 0.75, 0.375, 0.8414, 0.375, 0.75, 0.625, 0.75, 0.625, 0.75, 0.375, 0.75, 0.375, 0.75, 0.625, 0.75, 0.625, 0.75, 0.375, 0.75, 0.625, 0.75, 0.625, 1.0, 0.625, 1.0, 0.625, 0.75, 0.625, 1.0, 0.375, 1.0, 0.375, 1.0, 0.625, 1.0, 0.625, 0.8414, 0.625, 1.0, 0.625, 1.0, 0.625, 0.8414, 0.625, 1.0, 0.375, 1.0, 0.375, 1.0, 0.625, 1.0, 0.375, 1.0, 0.375, 0.75, 0.375, 0.75, 0.375, 1.0, 0.375, 0.911, 0.375, 0.75, 0.375, 0.75, 0.375, 0.911, 0.375, 0.75, 0.625, 0.75, 0.625, 0.75, 0.375, 0.75, 0.375, 1.0, 0.375, 0.911, 0.375, 0.911, 0.375, 1.0, 0.625, 0.75, 0.625, 0.911, 0.625, 0.911, 0.625, 0.75, 0.375, 0.75, 0.625, 0.75, 0.625, 0.911, 0.375, 0.911, 0.375, 0.75, 0.375, 0.911, 0.625, 0.911, 0.625, 0.75, 0.625, 0.75, 0.625, 0.8414, 0.625, 0.8414, 0.625, 0.75, 0.375, 1.0, 0.375, 0.8414, 0.375, 0.8414, 0.375, 1.0, 0.375, 0.75, 0.625, 0.75, 0.625, 0.8414, 0.375, 0.8414, 0.375, 0.75, 0.375, 0.8414, 0.625, 0.8414, 0.625, 0.75])
me_cube_002.materials.append(mat_car1)
me_cube_002.materials.append(mat_material_006)
me_cube_002.materials.append(mat_material_007)
me_cube_002.materials.append(mat_material_008)
me_cube_002.materials.append(mat_material_009)
me_cube_002.materials.append(mat_material_010)
me_cube_002.materials.append(mat_material_011)
me_cube_002.materials.append(mat_material_012)
me_cube_002.materials.append(mat_material_013)
me_cube_002.materials.append(mat_material_014)
me_cube_002.materials.append(mat_material_015)
me_cube_002.update()
me_cylinder_005 = bpy.data.meshes.new('Cylinder.005')
me_cylinder_005.from_pydata([(0.0, 1.0, -1.0), (0.0, 1.0, 1.0), (0.5878, 0.809, -1.0), (0.5878, 0.809, 1.0), (0.9511, 0.309, -1.0), (0.9511, 0.309, 1.0), (0.9511, -0.309, -1.0), (0.9511, -0.309, 1.0), (0.5878, -0.809, -1.0), (0.5878, -0.809, 1.0), (0.0, -1.0, -1.0), (0.0, -1.0, 1.0), (-0.5878, -0.809, -1.0), (-0.5878, -0.809, 1.0), (-0.9511, -0.309, -1.0), (-0.9511, -0.309, 1.0), (-0.9511, 0.309, -1.0), (-0.9511, 0.309, 1.0), (-0.5878, 0.809, -1.0), (-0.5878, 0.809, 1.0), (-0.09111, 4.775, -1.0), (-0.09111, 4.775, 1.0), (0.4967, 4.584, -1.0), (0.4967, 4.584, 1.0), (0.8599, 4.084, -1.0), (0.8599, 4.084, 1.0), (0.8599, 3.466, -1.0), (0.8599, 3.466, 1.0), (0.4967, 2.966, -1.0), (0.4967, 2.966, 1.0), (-0.09111, 2.775, -1.0), (-0.09111, 2.775, 1.0), (-0.6789, 2.966, -1.0), (-0.6789, 2.966, 1.0), (-1.042, 3.466, -1.0), (-1.042, 3.466, 1.0), (-1.042, 4.084, -1.0), (-1.042, 4.084, 1.0), (-0.6789, 4.584, -1.0), (-0.6789, 4.584, 1.0)], [], [(0, 1, 3, 2), (2, 3, 5, 4), (4, 5, 7, 6), (6, 7, 9, 8), (8, 9, 11, 10), (10, 11, 13, 12), (12, 13, 15, 14), (14, 15, 17, 16), (3, 1, 19, 17, 15, 13, 11, 9, 7, 5), (16, 17, 19, 18), (18, 19, 1, 0), (0, 2, 4, 6, 8, 10, 12, 14, 16, 18), (20, 21, 23, 22), (22, 23, 25, 24), (24, 25, 27, 26), (26, 27, 29, 28), (28, 29, 31, 30), (30, 31, 33, 32), (32, 33, 35, 34), (34, 35, 37, 36), (23, 21, 39, 37, 35, 33, 31, 29, 27, 25), (36, 37, 39, 38), (38, 39, 21, 20), (20, 22, 24, 26, 28, 30, 32, 34, 36, 38)])
_uv = me_cylinder_005.uv_layers.new(name='UVMap')
_uv.uv.foreach_set('vector', [1.0, 0.5, 1.0, 1.0, 0.9, 1.0, 0.9, 0.5, 0.9, 0.5, 0.9, 1.0, 0.8, 1.0, 0.8, 0.5, 0.8, 0.5, 0.8, 1.0, 0.7, 1.0, 0.7, 0.5, 0.7, 0.5, 0.7, 1.0, 0.6, 1.0, 0.6, 0.5, 0.6, 0.5, 0.6, 1.0, 0.5, 1.0, 0.5, 0.5, 0.5, 0.5, 0.5, 1.0, 0.4, 1.0, 0.4, 0.5, 0.4, 0.5, 0.4, 1.0, 0.3, 1.0, 0.3, 0.5, 0.3, 0.5, 0.3, 1.0, 0.2, 1.0, 0.2, 0.5, 0.3911, 0.4442, 0.25, 0.49, 0.1089, 0.4442, 0.02175, 0.3242, 0.02175, 0.1758, 0.1089, 0.05584, 0.25, 0.01, 0.3911, 0.05584, 0.4783, 0.1758, 0.4783, 0.3242, 0.2, 0.5, 0.2, 1.0, 0.1, 1.0, 0.1, 0.5, 0.1, 0.5, 0.1, 1.0, -7.451e-08, 1.0, -7.451e-08, 0.5, 0.75, 0.49, 0.8911, 0.4442, 0.9783, 0.3242, 0.9783, 0.1758, 0.8911, 0.05584, 0.75, 0.01, 0.6089, 0.05584, 0.5217, 0.1758, 0.5217, 0.3242, 0.6089, 0.4442, 1.0, 0.5, 1.0, 1.0, 0.9, 1.0, 0.9, 0.5, 0.9, 0.5, 0.9, 1.0, 0.8, 1.0, 0.8, 0.5, 0.8, 0.5, 0.8, 1.0, 0.7, 1.0, 0.7, 0.5, 0.7, 0.5, 0.7, 1.0, 0.6, 1.0, 0.6, 0.5, 0.6, 0.5, 0.6, 1.0, 0.5, 1.0, 0.5, 0.5, 0.5, 0.5, 0.5, 1.0, 0.4, 1.0, 0.4, 0.5, 0.4, 0.5, 0.4, 1.0, 0.3, 1.0, 0.3, 0.5, 0.3, 0.5, 0.3, 1.0, 0.2, 1.0, 0.2, 0.5, 0.3911, 0.4442, 0.25, 0.49, 0.1089, 0.4442, 0.02175, 0.3242, 0.02175, 0.1758, 0.1089, 0.05584, 0.25, 0.01, 0.3911, 0.05584, 0.4783, 0.1758, 0.4783, 0.3242, 0.2, 0.5, 0.2, 1.0, 0.1, 1.0, 0.1, 0.5, 0.1, 0.5, 0.1, 1.0, -7.451e-08, 1.0, -7.451e-08, 0.5, 0.75, 0.49, 0.8911, 0.4442, 0.9783, 0.3242, 0.9783, 0.1758, 0.8911, 0.05584, 0.75, 0.01, 0.6089, 0.05584, 0.5217, 0.1758, 0.5217, 0.3242, 0.6089, 0.4442])
me_cylinder_005.update()
me_cylinder_007 = bpy.data.meshes.new('Cylinder.007')
me_cylinder_007.from_pydata([(0.0, 1.0, -1.0), (0.0, 1.0, 1.0), (0.5878, 0.809, -1.0), (0.5878, 0.809, 1.0), (0.9511, 0.309, -1.0), (0.9511, 0.309, 1.0), (0.9511, -0.309, -1.0), (0.9511, -0.309, 1.0), (0.5878, -0.809, -1.0), (0.5878, -0.809, 1.0), (0.0, -1.0, -1.0), (0.0, -1.0, 1.0), (-0.5878, -0.809, -1.0), (-0.5878, -0.809, 1.0), (-0.9511, -0.309, -1.0), (-0.9511, -0.309, 1.0), (-0.9511, 0.309, -1.0), (-0.9511, 0.309, 1.0), (-0.5878, 0.809, -1.0), (-0.5878, 0.809, 1.0), (-0.09111, 4.775, -1.0), (-0.09111, 4.775, 1.0), (0.4967, 4.584, -1.0), (0.4967, 4.584, 1.0), (0.8599, 4.084, -1.0), (0.8599, 4.084, 1.0), (0.8599, 3.466, -1.0), (0.8599, 3.466, 1.0), (0.4967, 2.966, -1.0), (0.4967, 2.966, 1.0), (-0.09111, 2.775, -1.0), (-0.09111, 2.775, 1.0), (-0.6789, 2.966, -1.0), (-0.6789, 2.966, 1.0), (-1.042, 3.466, -1.0), (-1.042, 3.466, 1.0), (-1.042, 4.084, -1.0), (-1.042, 4.084, 1.0), (-0.6789, 4.584, -1.0), (-0.6789, 4.584, 1.0)], [], [(0, 1, 3, 2), (2, 3, 5, 4), (4, 5, 7, 6), (6, 7, 9, 8), (8, 9, 11, 10), (10, 11, 13, 12), (12, 13, 15, 14), (14, 15, 17, 16), (3, 1, 19, 17, 15, 13, 11, 9, 7, 5), (16, 17, 19, 18), (18, 19, 1, 0), (0, 2, 4, 6, 8, 10, 12, 14, 16, 18), (20, 21, 23, 22), (22, 23, 25, 24), (24, 25, 27, 26), (26, 27, 29, 28), (28, 29, 31, 30), (30, 31, 33, 32), (32, 33, 35, 34), (34, 35, 37, 36), (23, 21, 39, 37, 35, 33, 31, 29, 27, 25), (36, 37, 39, 38), (38, 39, 21, 20), (20, 22, 24, 26, 28, 30, 32, 34, 36, 38)])
_uv = me_cylinder_007.uv_layers.new(name='UVMap')
_uv.uv.foreach_set('vector', [1.0, 0.5, 1.0, 1.0, 0.9, 1.0, 0.9, 0.5, 0.9, 0.5, 0.9, 1.0, 0.8, 1.0, 0.8, 0.5, 0.8, 0.5, 0.8, 1.0, 0.7, 1.0, 0.7, 0.5, 0.7, 0.5, 0.7, 1.0, 0.6, 1.0, 0.6, 0.5, 0.6, 0.5, 0.6, 1.0, 0.5, 1.0, 0.5, 0.5, 0.5, 0.5, 0.5, 1.0, 0.4, 1.0, 0.4, 0.5, 0.4, 0.5, 0.4, 1.0, 0.3, 1.0, 0.3, 0.5, 0.3, 0.5, 0.3, 1.0, 0.2, 1.0, 0.2, 0.5, 0.3911, 0.4442, 0.25, 0.49, 0.1089, 0.4442, 0.02175, 0.3242, 0.02175, 0.1758, 0.1089, 0.05584, 0.25, 0.01, 0.3911, 0.05584, 0.4783, 0.1758, 0.4783, 0.3242, 0.2, 0.5, 0.2, 1.0, 0.1, 1.0, 0.1, 0.5, 0.1, 0.5, 0.1, 1.0, -7.451e-08, 1.0, -7.451e-08, 0.5, 0.75, 0.49, 0.8911, 0.4442, 0.9783, 0.3242, 0.9783, 0.1758, 0.8911, 0.05584, 0.75, 0.01, 0.6089, 0.05584, 0.5217, 0.1758, 0.5217, 0.3242, 0.6089, 0.4442, 1.0, 0.5, 1.0, 1.0, 0.9, 1.0, 0.9, 0.5, 0.9, 0.5, 0.9, 1.0, 0.8, 1.0, 0.8, 0.5, 0.8, 0.5, 0.8, 1.0, 0.7, 1.0, 0.7, 0.5, 0.7, 0.5, 0.7, 1.0, 0.6, 1.0, 0.6, 0.5, 0.6, 0.5, 0.6, 1.0, 0.5, 1.0, 0.5, 0.5, 0.5, 0.5, 0.5, 1.0, 0.4, 1.0, 0.4, 0.5, 0.4, 0.5, 0.4, 1.0, 0.3, 1.0, 0.3, 0.5, 0.3, 0.5, 0.3, 1.0, 0.2, 1.0, 0.2, 0.5, 0.3911, 0.4442, 0.25, 0.49, 0.1089, 0.4442, 0.02175, 0.3242, 0.02175, 0.1758, 0.1089, 0.05584, 0.25, 0.01, 0.3911, 0.05584, 0.4783, 0.1758, 0.4783, 0.3242, 0.2, 0.5, 0.2, 1.0, 0.1, 1.0, 0.1, 0.5, 0.1, 0.5, 0.1, 1.0, -7.451e-08, 1.0, -7.451e-08, 0.5, 0.75, 0.49, 0.8911, 0.4442, 0.9783, 0.3242, 0.9783, 0.1758, 0.8911, 0.05584, 0.75, 0.01, 0.6089, 0.05584, 0.5217, 0.1758, 0.5217, 0.3242, 0.6089, 0.4442])
me_cylinder_007.update()
me_cylinder_008 = bpy.data.meshes.new('Cylinder.008')
me_cylinder_008.from_pydata([(0.0, 1.0, -1.0), (0.0, 1.0, 1.0), (0.5878, 0.809, -1.0), (0.5878, 0.809, 1.0), (0.9511, 0.309, -1.0), (0.9511, 0.309, 1.0), (0.9511, -0.309, -1.0), (0.9511, -0.309, 1.0), (0.5878, -0.809, -1.0), (0.5878, -0.809, 1.0), (0.0, -1.0, -1.0), (0.0, -1.0, 1.0), (-0.5878, -0.809, -1.0), (-0.5878, -0.809, 1.0), (-0.9511, -0.309, -1.0), (-0.9511, -0.309, 1.0), (-0.9511, 0.309, -1.0), (-0.9511, 0.309, 1.0), (-0.5878, 0.809, -1.0), (-0.5878, 0.809, 1.0)], [], [(0, 1, 3, 2), (2, 3, 5, 4), (4, 5, 7, 6), (6, 7, 9, 8), (8, 9, 11, 10), (10, 11, 13, 12), (12, 13, 15, 14), (14, 15, 17, 16), (3, 1, 19, 17, 15, 13, 11, 9, 7, 5), (16, 17, 19, 18), (18, 19, 1, 0), (0, 2, 4, 6, 8, 10, 12, 14, 16, 18)])
me_cylinder_008.polygons.foreach_set('use_smooth', [True] * 12)
_uv = me_cylinder_008.uv_layers.new(name='UVMap')
_uv.uv.foreach_set('vector', [1.0, 0.5, 1.0, 1.0, 0.9, 1.0, 0.9, 0.5, 0.9, 0.5, 0.9, 1.0, 0.8, 1.0, 0.8, 0.5, 0.8, 0.5, 0.8, 1.0, 0.7, 1.0, 0.7, 0.5, 0.7, 0.5, 0.7, 1.0, 0.6, 1.0, 0.6, 0.5, 0.6, 0.5, 0.6, 1.0, 0.5, 1.0, 0.5, 0.5, 0.5, 0.5, 0.5, 1.0, 0.4, 1.0, 0.4, 0.5, 0.4, 0.5, 0.4, 1.0, 0.3, 1.0, 0.3, 0.5, 0.3, 0.5, 0.3, 1.0, 0.2, 1.0, 0.2, 0.5, 0.3911, 0.4442, 0.25, 0.49, 0.1089, 0.4442, 0.02175, 0.3242, 0.02175, 0.1758, 0.1089, 0.05584, 0.25, 0.01, 0.3911, 0.05584, 0.4783, 0.1758, 0.4783, 0.3242, 0.2, 0.5, 0.2, 1.0, 0.1, 1.0, 0.1, 0.5, 0.1, 0.5, 0.1, 1.0, -7.451e-08, 1.0, -7.451e-08, 0.5, 0.75, 0.49, 0.8911, 0.4442, 0.9783, 0.3242, 0.9783, 0.1758, 0.8911, 0.05584, 0.75, 0.01, 0.6089, 0.05584, 0.5217, 0.1758, 0.5217, 0.3242, 0.6089, 0.4442])
me_cylinder_008.materials.append(mat_material_004)
me_cylinder_008.update()
me_cylinder_009 = bpy.data.meshes.new('Cylinder.009')
me_cylinder_009.from_pydata([(0.0, 1.0, -1.0), (0.0, 1.0, 1.0), (0.5878, 0.809, -1.0), (0.5878, 0.809, 1.0), (0.9511, 0.309, -1.0), (0.9511, 0.309, 1.0), (0.9511, -0.309, -1.0), (0.9511, -0.309, 1.0), (0.5878, -0.809, -1.0), (0.5878, -0.809, 1.0), (0.0, -1.0, -1.0), (0.0, -1.0, 1.0), (-0.5878, -0.809, -1.0), (-0.5878, -0.809, 1.0), (-0.9511, -0.309, -1.0), (-0.9511, -0.309, 1.0), (-0.9511, 0.309, -1.0), (-0.9511, 0.309, 1.0), (-0.5878, 0.809, -1.0), (-0.5878, 0.809, 1.0)], [], [(0, 1, 3, 2), (2, 3, 5, 4), (4, 5, 7, 6), (6, 7, 9, 8), (8, 9, 11, 10), (10, 11, 13, 12), (12, 13, 15, 14), (14, 15, 17, 16), (3, 1, 19, 17, 15, 13, 11, 9, 7, 5), (16, 17, 19, 18), (18, 19, 1, 0), (0, 2, 4, 6, 8, 10, 12, 14, 16, 18)])
_uv = me_cylinder_009.uv_layers.new(name='UVMap')
_uv.uv.foreach_set('vector', [1.0, 0.5, 1.0, 1.0, 0.9, 1.0, 0.9, 0.5, 0.9, 0.5, 0.9, 1.0, 0.8, 1.0, 0.8, 0.5, 0.8, 0.5, 0.8, 1.0, 0.7, 1.0, 0.7, 0.5, 0.7, 0.5, 0.7, 1.0, 0.6, 1.0, 0.6, 0.5, 0.6, 0.5, 0.6, 1.0, 0.5, 1.0, 0.5, 0.5, 0.5, 0.5, 0.5, 1.0, 0.4, 1.0, 0.4, 0.5, 0.4, 0.5, 0.4, 1.0, 0.3, 1.0, 0.3, 0.5, 0.3, 0.5, 0.3, 1.0, 0.2, 1.0, 0.2, 0.5, 0.3911, 0.4442, 0.25, 0.49, 0.1089, 0.4442, 0.02175, 0.3242, 0.02175, 0.1758, 0.1089, 0.05584, 0.25, 0.01, 0.3911, 0.05584, 0.4783, 0.1758, 0.4783, 0.3242, 0.2, 0.5, 0.2, 1.0, 0.1, 1.0, 0.1, 0.5, 0.1, 0.5, 0.1, 1.0, -7.451e-08, 1.0, -7.451e-08, 0.5, 0.75, 0.49, 0.8911, 0.4442, 0.9783, 0.3242, 0.9783, 0.1758, 0.8911, 0.05584, 0.75, 0.01, 0.6089, 0.05584, 0.5217, 0.1758, 0.5217, 0.3242, 0.6089, 0.4442])
me_cylinder_009.update()
me_plane = bpy.data.meshes.new('Plane')
me_plane.from_pydata([(-1.0, -1.0, 0.0), (1.0, -1.0, 0.0), (-1.0, 1.0, 0.0), (1.0, 1.0, 0.0)], [], [(0, 1, 3, 2)])
_uv = me_plane.uv_layers.new(name='UVMap')
_uv.uv.foreach_set('vector', [0.0, 0.0, 1.0, 0.0, 1.0, 1.0, 0.0, 1.0])
me_plane.materials.append(mat_material_005)
me_plane.update()

# ---- objects
ob_cube = bpy.data.objects.new('Cube', me_cube_001)
ob_cube_001 = bpy.data.objects.new('Cube.001', me_cube_002)
ob_cylinder = bpy.data.objects.new('Cylinder', me_cylinder_005)
ob_cylinder_001 = bpy.data.objects.new('Cylinder.001', me_cylinder_007)
ob_cylinder_002 = bpy.data.objects.new('Cylinder.002', me_cylinder_008)
ob_cylinder_003 = bpy.data.objects.new('Cylinder.003', me_cylinder_009)
ob_plane = bpy.data.objects.new('Plane', me_plane)

# ---- transforms, parenting, visibility, modifiers, constraints
ob_cube.location = (3.409, 0.0, 0.0)
ob_cube_001.location = (3.409, 0.0, 0.0)
_m = ob_cube_001.modifiers.new('Boolean', 'BOOLEAN')
_m.object = ob_cylinder_001
ob_cylinder.location = (4.736, -1.079, 0.126)
ob_cylinder.rotation_euler = (-0.0, 1.571, 0.0)
ob_cylinder.scale = (0.6051, 0.6051, 0.61)
ob_cylinder_001.location = (2.254, -1.079, 0.126)
ob_cylinder_001.rotation_euler = (-0.0, 1.571, 0.0)
ob_cylinder_001.scale = (0.6051, 0.6051, 0.61)
ob_cylinder_002.location = (2.503, 1.236, 0.2566)
ob_cylinder_002.rotation_euler = (1.583, -0.0, -1.53)
ob_cylinder_002.scale = (0.4501, 0.4493, 0.2258)
_m = ob_cylinder_002.modifiers.new('Boolean', 'BOOLEAN')
_m.object = ob_cylinder_003
ob_cylinder_003.location = (2.255, 1.222, 0.2462)
ob_cylinder_003.rotation_euler = (-0.0, -1.581, -0.0)
ob_cylinder_003.scale = (0.3402, 0.3401, -0.09763)
ob_plane.location = (2.167, 1.233, 0.2725)
ob_plane.rotation_euler = (0.0, -1.571, 0.0)
ob_plane.scale = (0.2221, 0.2221, 0.2221)
_m = ob_plane.modifiers.new('Solidify', 'SOLIDIFY')
_m.thickness = 0.77
_m = ob_plane.modifiers.new('Subdivision', 'SUBSURF')
_m.levels = 2

# ---- collection membership
col_collection.objects.link(ob_cube)
col_collection.objects.link(ob_cube_001)
col_collection.objects.link(ob_cylinder)
col_collection.objects.link(ob_cylinder_001)
col_collection.objects.link(ob_cylinder_002)
col_collection.objects.link(ob_cylinder_003)
col_collection.objects.link(ob_plane)

# ---- scene / render settings (as saved in the file)
scene.frame_start = 1; scene.frame_end = 250; scene.frame_set(1)
scene.render.engine = 'BLENDER_EEVEE_NEXT'
scene.cycles.sampling_pattern = 'TABULATED_SOBOL'
bpy.context.view_layer.update()

# ---- added for rendering (the .blend has no active camera and no usable light): camera, sun
cam_auto = bpy.data.cameras.new('AutoCamera')
cam_auto.lens = 50.0
cam_auto.sensor_width = 36.0
cam_auto.clip_end = 1000.0
ob_auto_camera = bpy.data.objects.new('AutoCamera', cam_auto)
scene.collection.objects.link(ob_auto_camera)
ob_auto_camera.location = (9.10612, -6.72345, 5.31274)
ob_auto_camera.rotation_euler = (1.09748, -7.21219e-08, 0.694738)
scene.camera = ob_auto_camera
light_auto_sun = bpy.data.lights.new('AutoSun', 'SUN')
light_auto_sun.energy = 3.0
light_auto_sun.angle = 0.0523599
ob_auto_sun = bpy.data.objects.new('AutoSun', light_auto_sun)
scene.collection.objects.link(ob_auto_sun)
ob_auto_sun.rotation_euler = (0.872665, 0.174533, 0.523599)
bpy.context.view_layer.update()
